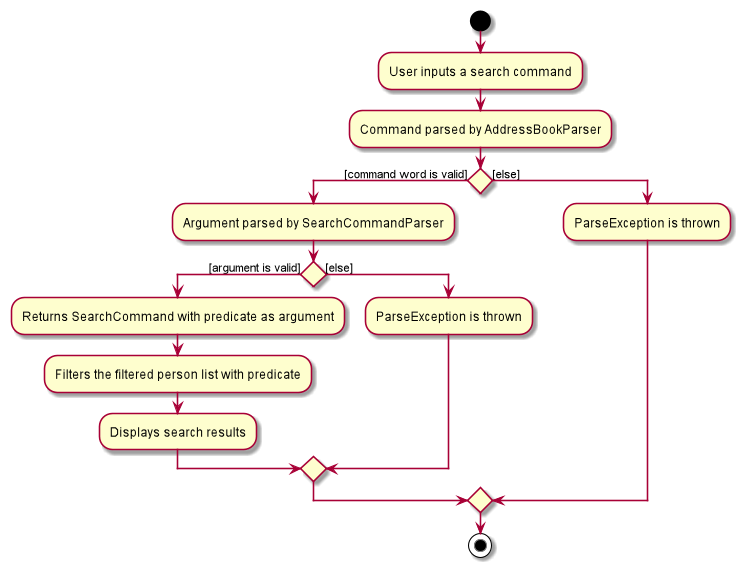

The diagram above was rendered by PlantUML. Its source (embedded in the PNG):
@startuml
'https://plantuml.com/activity-diagram-beta

start
:User inputs a search command;
:Command parsed by AddressBookParser;

if () then ([command word is valid])
    :Argument parsed by SearchCommandParser;
    if () then ([argument is valid])
        :Returns SearchCommand with predicate as argument;
        :Filters the filtered person list with predicate;
        :Displays search results;
    else ([else])
        :ParseException is thrown;
    endif
else ([else])
    :ParseException is thrown;
endif

stop

@enduml